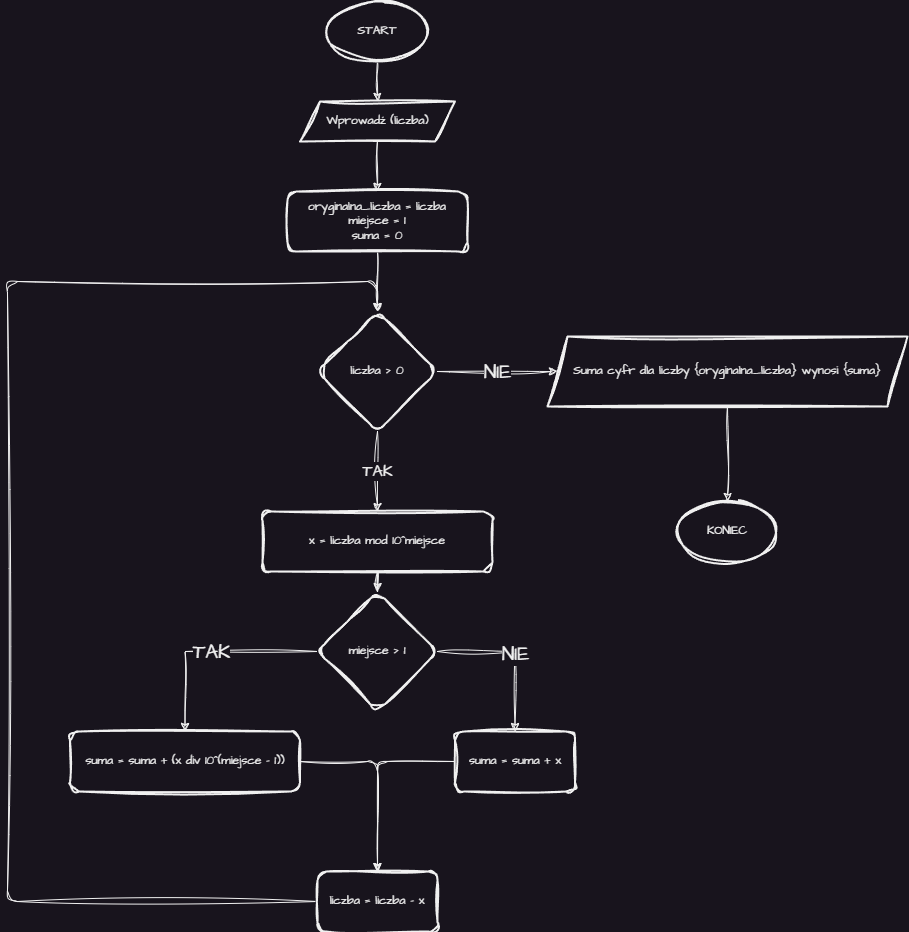

The diagram above was exported from draw.io. Its source (the exported page's mxGraphModel, read from the mxfile embedded in the PNG):
<mxGraphModel dx="1313" dy="898" grid="1" gridSize="10" guides="1" tooltips="1" connect="1" arrows="1" fold="1" page="0" pageScale="1" pageWidth="827" pageHeight="1169" math="0" shadow="0">
  <root>
    <mxCell id="WIyWlLk6GJQsqaUBKTNV-0" />
    <mxCell id="WIyWlLk6GJQsqaUBKTNV-1" parent="WIyWlLk6GJQsqaUBKTNV-0" />
    <mxCell id="BiLt20NpOhHT9vKKQQXa-4" value="" style="edgeStyle=orthogonalEdgeStyle;rounded=0;sketch=1;hachureGap=4;jiggle=2;curveFitting=1;orthogonalLoop=1;jettySize=auto;html=1;fontFamily=Architects Daughter;fontSource=https%3A%2F%2Ffonts.googleapis.com%2Fcss%3Ffamily%3DArchitects%2BDaughter;fontSize=12;" edge="1" parent="WIyWlLk6GJQsqaUBKTNV-1" source="BiLt20NpOhHT9vKKQQXa-1" target="BiLt20NpOhHT9vKKQQXa-3">
      <mxGeometry relative="1" as="geometry" />
    </mxCell>
    <mxCell id="BiLt20NpOhHT9vKKQQXa-1" value="START" style="strokeWidth=2;html=1;shape=mxgraph.flowchart.start_1;whiteSpace=wrap;sketch=1;hachureGap=4;jiggle=2;curveFitting=1;fontFamily=Architects Daughter;fontSize=12;fontSource=https%3A%2F%2Ffonts.googleapis.com%2Fcss%3Ffamily%3DArchitects%2BDaughter;" vertex="1" parent="WIyWlLk6GJQsqaUBKTNV-1">
      <mxGeometry x="160" y="-160" width="100" height="60" as="geometry" />
    </mxCell>
    <mxCell id="BiLt20NpOhHT9vKKQQXa-9" value="" style="edgeStyle=orthogonalEdgeStyle;rounded=0;sketch=1;hachureGap=4;jiggle=2;curveFitting=1;orthogonalLoop=1;jettySize=auto;html=1;fontFamily=Architects Daughter;fontSource=https%3A%2F%2Ffonts.googleapis.com%2Fcss%3Ffamily%3DArchitects%2BDaughter;fontSize=12;" edge="1" parent="WIyWlLk6GJQsqaUBKTNV-1" source="BiLt20NpOhHT9vKKQQXa-3" target="BiLt20NpOhHT9vKKQQXa-8">
      <mxGeometry relative="1" as="geometry" />
    </mxCell>
    <mxCell id="BiLt20NpOhHT9vKKQQXa-3" value="Wprowadź (liczba)" style="shape=parallelogram;perimeter=parallelogramPerimeter;whiteSpace=wrap;html=1;fixedSize=1;strokeWidth=2;sketch=1;hachureGap=4;jiggle=2;curveFitting=1;fontFamily=Architects Daughter;fontSize=12;fontSource=https%3A%2F%2Ffonts.googleapis.com%2Fcss%3Ffamily%3DArchitects%2BDaughter;" vertex="1" parent="WIyWlLk6GJQsqaUBKTNV-1">
      <mxGeometry x="132.5" y="-60" width="155" height="40" as="geometry" />
    </mxCell>
    <mxCell id="BiLt20NpOhHT9vKKQQXa-11" value="" style="edgeStyle=orthogonalEdgeStyle;rounded=0;sketch=1;hachureGap=4;jiggle=2;curveFitting=1;orthogonalLoop=1;jettySize=auto;html=1;fontFamily=Architects Daughter;fontSource=https%3A%2F%2Ffonts.googleapis.com%2Fcss%3Ffamily%3DArchitects%2BDaughter;fontSize=16;" edge="1" parent="WIyWlLk6GJQsqaUBKTNV-1" source="BiLt20NpOhHT9vKKQQXa-8" target="BiLt20NpOhHT9vKKQQXa-10">
      <mxGeometry relative="1" as="geometry" />
    </mxCell>
    <mxCell id="BiLt20NpOhHT9vKKQQXa-8" value="oryginalna_liczba = liczba&lt;br&gt;miejsce = 1&lt;br&gt;suma = 0" style="rounded=1;whiteSpace=wrap;html=1;fontFamily=Architects Daughter;strokeWidth=2;sketch=1;hachureGap=4;jiggle=2;curveFitting=1;fontSource=https%3A%2F%2Ffonts.googleapis.com%2Fcss%3Ffamily%3DArchitects%2BDaughter;fontSize=12;" vertex="1" parent="WIyWlLk6GJQsqaUBKTNV-1">
      <mxGeometry x="120" y="30" width="180" height="60" as="geometry" />
    </mxCell>
    <mxCell id="BiLt20NpOhHT9vKKQQXa-28" value="TAK" style="edgeStyle=orthogonalEdgeStyle;rounded=0;sketch=1;hachureGap=4;jiggle=2;curveFitting=1;orthogonalLoop=1;jettySize=auto;html=1;fontFamily=Architects Daughter;fontSource=https%3A%2F%2Ffonts.googleapis.com%2Fcss%3Ffamily%3DArchitects%2BDaughter;fontSize=16;" edge="1" parent="WIyWlLk6GJQsqaUBKTNV-1" source="BiLt20NpOhHT9vKKQQXa-10" target="BiLt20NpOhHT9vKKQQXa-16">
      <mxGeometry relative="1" as="geometry" />
    </mxCell>
    <mxCell id="BiLt20NpOhHT9vKKQQXa-31" style="edgeStyle=orthogonalEdgeStyle;rounded=1;sketch=1;hachureGap=4;jiggle=2;curveFitting=1;orthogonalLoop=1;jettySize=auto;html=1;fontFamily=Architects Daughter;fontSource=https%3A%2F%2Ffonts.googleapis.com%2Fcss%3Ffamily%3DArchitects%2BDaughter;fontSize=16;" edge="1" parent="WIyWlLk6GJQsqaUBKTNV-1" source="BiLt20NpOhHT9vKKQQXa-18" target="BiLt20NpOhHT9vKKQQXa-10">
      <mxGeometry relative="1" as="geometry">
        <Array as="points">
          <mxPoint x="-160" y="740" />
          <mxPoint x="-160" y="120" />
          <mxPoint x="210" y="120" />
        </Array>
      </mxGeometry>
    </mxCell>
    <mxCell id="BiLt20NpOhHT9vKKQQXa-33" style="edgeStyle=orthogonalEdgeStyle;rounded=0;sketch=1;hachureGap=4;jiggle=2;curveFitting=1;orthogonalLoop=1;jettySize=auto;html=1;fontFamily=Architects Daughter;fontSource=https%3A%2F%2Ffonts.googleapis.com%2Fcss%3Ffamily%3DArchitects%2BDaughter;fontSize=16;" edge="1" parent="WIyWlLk6GJQsqaUBKTNV-1" source="BiLt20NpOhHT9vKKQQXa-10" target="BiLt20NpOhHT9vKKQQXa-32">
      <mxGeometry relative="1" as="geometry" />
    </mxCell>
    <mxCell id="BiLt20NpOhHT9vKKQQXa-37" value="NIE" style="edgeLabel;html=1;align=center;verticalAlign=middle;resizable=0;points=[];fontSize=20;fontFamily=Architects Daughter;" vertex="1" connectable="0" parent="BiLt20NpOhHT9vKKQQXa-33">
      <mxGeometry relative="1" as="geometry">
        <mxPoint as="offset" />
      </mxGeometry>
    </mxCell>
    <mxCell id="BiLt20NpOhHT9vKKQQXa-10" value="liczba &amp;gt; 0" style="rhombus;whiteSpace=wrap;html=1;fontFamily=Architects Daughter;rounded=1;strokeWidth=2;sketch=1;hachureGap=4;jiggle=2;curveFitting=1;fontSource=https%3A%2F%2Ffonts.googleapis.com%2Fcss%3Ffamily%3DArchitects%2BDaughter;fontSize=12;" vertex="1" parent="WIyWlLk6GJQsqaUBKTNV-1">
      <mxGeometry x="150" y="150" width="120" height="120" as="geometry" />
    </mxCell>
    <mxCell id="BiLt20NpOhHT9vKKQQXa-29" style="edgeStyle=orthogonalEdgeStyle;rounded=0;sketch=1;hachureGap=4;jiggle=2;curveFitting=1;orthogonalLoop=1;jettySize=auto;html=1;fontFamily=Architects Daughter;fontSource=https%3A%2F%2Ffonts.googleapis.com%2Fcss%3Ffamily%3DArchitects%2BDaughter;fontSize=16;" edge="1" parent="WIyWlLk6GJQsqaUBKTNV-1" source="BiLt20NpOhHT9vKKQQXa-16" target="BiLt20NpOhHT9vKKQQXa-19">
      <mxGeometry relative="1" as="geometry" />
    </mxCell>
    <mxCell id="BiLt20NpOhHT9vKKQQXa-16" value="x = liczba mod 10^miejsce" style="rounded=1;whiteSpace=wrap;html=1;fontFamily=Architects Daughter;strokeWidth=2;sketch=1;hachureGap=4;jiggle=2;curveFitting=1;fontSource=https%3A%2F%2Ffonts.googleapis.com%2Fcss%3Ffamily%3DArchitects%2BDaughter;fontSize=12;" vertex="1" parent="WIyWlLk6GJQsqaUBKTNV-1">
      <mxGeometry x="95" y="350" width="230" height="60" as="geometry" />
    </mxCell>
    <mxCell id="BiLt20NpOhHT9vKKQQXa-18" value="liczba = liczba - x" style="rounded=1;whiteSpace=wrap;html=1;fontFamily=Architects Daughter;strokeWidth=2;sketch=1;hachureGap=4;jiggle=2;curveFitting=1;fontSource=https%3A%2F%2Ffonts.googleapis.com%2Fcss%3Ffamily%3DArchitects%2BDaughter;fontSize=12;" vertex="1" parent="WIyWlLk6GJQsqaUBKTNV-1">
      <mxGeometry x="150" y="710" width="120" height="60" as="geometry" />
    </mxCell>
    <mxCell id="BiLt20NpOhHT9vKKQQXa-22" style="edgeStyle=orthogonalEdgeStyle;rounded=0;sketch=1;hachureGap=4;jiggle=2;curveFitting=1;orthogonalLoop=1;jettySize=auto;html=1;fontFamily=Architects Daughter;fontSource=https%3A%2F%2Ffonts.googleapis.com%2Fcss%3Ffamily%3DArchitects%2BDaughter;fontSize=16;" edge="1" parent="WIyWlLk6GJQsqaUBKTNV-1" source="BiLt20NpOhHT9vKKQQXa-19" target="BiLt20NpOhHT9vKKQQXa-20">
      <mxGeometry relative="1" as="geometry" />
    </mxCell>
    <mxCell id="BiLt20NpOhHT9vKKQQXa-24" value="NIE" style="edgeLabel;html=1;align=center;verticalAlign=middle;resizable=0;points=[];fontSize=20;fontFamily=Architects Daughter;" vertex="1" connectable="0" parent="BiLt20NpOhHT9vKKQQXa-22">
      <mxGeometry relative="1" as="geometry">
        <mxPoint as="offset" />
      </mxGeometry>
    </mxCell>
    <mxCell id="BiLt20NpOhHT9vKKQQXa-23" style="edgeStyle=orthogonalEdgeStyle;rounded=0;sketch=1;hachureGap=4;jiggle=2;curveFitting=1;orthogonalLoop=1;jettySize=auto;html=1;fontFamily=Architects Daughter;fontSource=https%3A%2F%2Ffonts.googleapis.com%2Fcss%3Ffamily%3DArchitects%2BDaughter;fontSize=16;" edge="1" parent="WIyWlLk6GJQsqaUBKTNV-1" source="BiLt20NpOhHT9vKKQQXa-19" target="BiLt20NpOhHT9vKKQQXa-21">
      <mxGeometry relative="1" as="geometry" />
    </mxCell>
    <mxCell id="BiLt20NpOhHT9vKKQQXa-25" value="TAK" style="edgeLabel;html=1;align=center;verticalAlign=middle;resizable=0;points=[];fontSize=20;fontFamily=Architects Daughter;" vertex="1" connectable="0" parent="BiLt20NpOhHT9vKKQQXa-23">
      <mxGeometry relative="1" as="geometry">
        <mxPoint as="offset" />
      </mxGeometry>
    </mxCell>
    <mxCell id="BiLt20NpOhHT9vKKQQXa-19" value="miejsce &amp;gt; 1" style="rhombus;whiteSpace=wrap;html=1;fontFamily=Architects Daughter;rounded=1;strokeWidth=2;sketch=1;hachureGap=4;jiggle=2;curveFitting=1;fontSource=https%3A%2F%2Ffonts.googleapis.com%2Fcss%3Ffamily%3DArchitects%2BDaughter;fontSize=12;" vertex="1" parent="WIyWlLk6GJQsqaUBKTNV-1">
      <mxGeometry x="150" y="430" width="120" height="120" as="geometry" />
    </mxCell>
    <mxCell id="BiLt20NpOhHT9vKKQQXa-27" style="edgeStyle=orthogonalEdgeStyle;rounded=1;sketch=1;hachureGap=4;jiggle=2;curveFitting=1;orthogonalLoop=1;jettySize=auto;html=1;fontFamily=Architects Daughter;fontSource=https%3A%2F%2Ffonts.googleapis.com%2Fcss%3Ffamily%3DArchitects%2BDaughter;fontSize=16;" edge="1" parent="WIyWlLk6GJQsqaUBKTNV-1" source="BiLt20NpOhHT9vKKQQXa-20" target="BiLt20NpOhHT9vKKQQXa-18">
      <mxGeometry relative="1" as="geometry" />
    </mxCell>
    <mxCell id="BiLt20NpOhHT9vKKQQXa-20" value="suma = suma + x" style="rounded=1;whiteSpace=wrap;html=1;fontFamily=Architects Daughter;strokeWidth=2;sketch=1;hachureGap=4;jiggle=2;curveFitting=1;fontSource=https%3A%2F%2Ffonts.googleapis.com%2Fcss%3Ffamily%3DArchitects%2BDaughter;fontSize=12;" vertex="1" parent="WIyWlLk6GJQsqaUBKTNV-1">
      <mxGeometry x="287.5" y="570" width="120" height="60" as="geometry" />
    </mxCell>
    <mxCell id="BiLt20NpOhHT9vKKQQXa-26" style="edgeStyle=orthogonalEdgeStyle;rounded=1;sketch=1;hachureGap=4;jiggle=2;curveFitting=1;orthogonalLoop=1;jettySize=auto;html=1;fontFamily=Architects Daughter;fontSource=https%3A%2F%2Ffonts.googleapis.com%2Fcss%3Ffamily%3DArchitects%2BDaughter;fontSize=16;" edge="1" parent="WIyWlLk6GJQsqaUBKTNV-1" source="BiLt20NpOhHT9vKKQQXa-21" target="BiLt20NpOhHT9vKKQQXa-18">
      <mxGeometry relative="1" as="geometry" />
    </mxCell>
    <mxCell id="BiLt20NpOhHT9vKKQQXa-21" value="suma = suma + (x div 10^(miejsce&amp;nbsp;- 1))" style="rounded=1;whiteSpace=wrap;html=1;fontFamily=Architects Daughter;strokeWidth=2;sketch=1;hachureGap=4;jiggle=2;curveFitting=1;fontSource=https%3A%2F%2Ffonts.googleapis.com%2Fcss%3Ffamily%3DArchitects%2BDaughter;fontSize=12;" vertex="1" parent="WIyWlLk6GJQsqaUBKTNV-1">
      <mxGeometry x="-97.5" y="570" width="230" height="60" as="geometry" />
    </mxCell>
    <mxCell id="BiLt20NpOhHT9vKKQQXa-35" style="edgeStyle=orthogonalEdgeStyle;rounded=0;sketch=1;hachureGap=4;jiggle=2;curveFitting=1;orthogonalLoop=1;jettySize=auto;html=1;fontFamily=Architects Daughter;fontSource=https%3A%2F%2Ffonts.googleapis.com%2Fcss%3Ffamily%3DArchitects%2BDaughter;fontSize=16;" edge="1" parent="WIyWlLk6GJQsqaUBKTNV-1" source="BiLt20NpOhHT9vKKQQXa-32" target="BiLt20NpOhHT9vKKQQXa-34">
      <mxGeometry relative="1" as="geometry" />
    </mxCell>
    <mxCell id="BiLt20NpOhHT9vKKQQXa-32" value="Suma cyfr dla liczby {oryginalna_liczba} wynosi {suma}" style="shape=parallelogram;perimeter=parallelogramPerimeter;whiteSpace=wrap;html=1;fixedSize=1;strokeWidth=2;sketch=1;hachureGap=4;jiggle=2;curveFitting=1;fontFamily=Architects Daughter;fontSize=12;fontSource=https%3A%2F%2Ffonts.googleapis.com%2Fcss%3Ffamily%3DArchitects%2BDaughter;" vertex="1" parent="WIyWlLk6GJQsqaUBKTNV-1">
      <mxGeometry x="380" y="175" width="360" height="70" as="geometry" />
    </mxCell>
    <mxCell id="BiLt20NpOhHT9vKKQQXa-34" value="KONIEC" style="strokeWidth=2;html=1;shape=mxgraph.flowchart.start_1;whiteSpace=wrap;sketch=1;hachureGap=4;jiggle=2;curveFitting=1;fontFamily=Architects Daughter;fontSize=12;fontSource=https%3A%2F%2Ffonts.googleapis.com%2Fcss%3Ffamily%3DArchitects%2BDaughter;" vertex="1" parent="WIyWlLk6GJQsqaUBKTNV-1">
      <mxGeometry x="510" y="340" width="100" height="60" as="geometry" />
    </mxCell>
  </root>
</mxGraphModel>